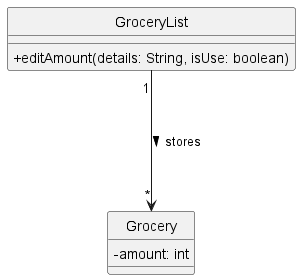

The diagram above was rendered by PlantUML. Its source (embedded in the PNG):
@startuml
skinparam classAttributeIconSize 0
hide circle

class GroceryList {
    +editAmount(details: String, isUse: boolean)
}

class Grocery {
    -amount: int
}

GroceryList "1" ---> "*" Grocery : stores >
@enduml